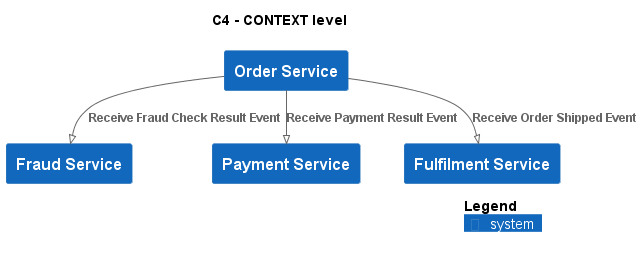

The diagram above was rendered by PlantUML. Its source (embedded in the PNG):
@startuml
!pragma layout smetana
!include ..\..\.c4s\C4_Context.puml

AddElementTag("state:new", $bgColor=green, $fontColor=#ffffff, $borderColor=green, $shadowing="False")
AddElementTag("state:changed", $bgColor=orange, $fontColor=#ffffff, $borderColor=orange, $shadowing="False")
AddElementTag("state:removed", $bgColor=red, $fontColor=#ffffff, $borderColor=red, $shadowing="False")

AddRelTag("state:new", $textColor=green, $lineColor=green)
AddRelTag("state:changed", $textColor=orange, $lineColor=orange)
AddRelTag("state:removed", $textColor=red, $lineColor=red)

SHOW_PERSON_PORTRAIT()
LAYOUT_TOP_DOWN()

skinparam linetype polyline

title C4 - CONTEXT level

System(ECommercePlatform.SoftwareSystems.OrderService, "Order Service", "")
System(ECommercePlatform.SoftwareSystems.FraudService, "Fraud Service", "")
System(ECommercePlatform.SoftwareSystems.PaymentService, "Payment Service", "")
System(ECommercePlatform.SoftwareSystems.FulfilmentService, "Fulfilment Service", "")

Rel(ECommercePlatform.SoftwareSystems.OrderService, ECommercePlatform.SoftwareSystems.FraudService, "Receive Fraud Check Result Event")
Rel(ECommercePlatform.SoftwareSystems.OrderService, ECommercePlatform.SoftwareSystems.PaymentService, "Receive Payment Result Event")
Rel(ECommercePlatform.SoftwareSystems.OrderService, ECommercePlatform.SoftwareSystems.FulfilmentService, "Receive Order Shipped Event")


SHOW_LEGEND()
@enduml